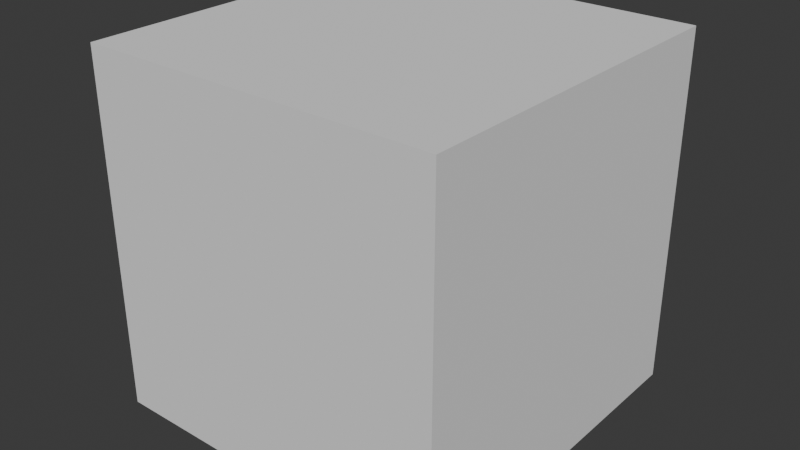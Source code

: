 # Source: color_block.blend  (saved by Blender 4.4.32; exported with 4.5.12 LTS)
import bpy
from mathutils import Matrix  # noqa: F401  (used for matrix-valued properties, if any)

bpy.ops.wm.read_factory_settings(use_empty=True)
scene = bpy.context.scene
scene.name = 'Scene'

# ---- world
world_world = bpy.data.worlds.new('World'); scene.world = world_world
world_world.use_nodes = True; world_world.node_tree.nodes.clear()
_N = world_world.node_tree.nodes; _L = world_world.node_tree.links
n0 = _N.new('ShaderNodeOutputWorld'); n0.name = 'World Output'; n0.location = (300, 300)
n1 = _N.new('ShaderNodeBackground'); n1.name = 'Background'; n1.location = (10, 300)
n1.inputs[0].default_value = (0.05088, 0.05088, 0.05088, 1.0)
_L.new(n1.outputs[0], n0.inputs[0])
n0.is_active_output = True
world_world.color = (0.05088, 0.05088, 0.05088)
world_world.sun_shadow_jitter_overblur = 0.0

# ---- meshes
me_cube = bpy.data.meshes.new('Cube')
me_cube.from_pydata([(-1.0, -1.0, -1.0), (-1.0, -1.0, 1.0), (-1.0, 1.0, -1.0), (-1.0, 1.0, 1.0), (1.0, -1.0, -1.0), (1.0, -1.0, 1.0), (1.0, 1.0, -1.0), (1.0, 1.0, 1.0)], [], [(0, 1, 3, 2), (2, 3, 7, 6), (6, 7, 5, 4), (4, 5, 1, 0), (2, 6, 4, 0), (7, 3, 1, 5)])
_uv = me_cube.uv_layers.new(name='UVMap')
_uv.uv.foreach_set('vector', [0.375, 0.0, 0.625, 0.0, 0.625, 0.25, 0.375, 0.25, 0.375, 0.25, 0.625, 0.25, 0.625, 0.5, 0.375, 0.5, 0.375, 0.5, 0.625, 0.5, 0.625, 0.75, 0.375, 0.75, 0.375, 0.75, 0.625, 0.75, 0.625, 1.0, 0.375, 1.0, 0.125, 0.5, 0.375, 0.5, 0.375, 0.75, 0.125, 0.75, 0.625, 0.5, 0.875, 0.5, 0.875, 0.75, 0.625, 0.75])
me_cube.update()

# ---- objects
ob_cube = bpy.data.objects.new('Cube', me_cube)

# ---- transforms, parenting, visibility, modifiers, constraints
ob_cube.location = (0.0, 0.0, 0.0)

# ---- collection membership
scene.collection.objects.link(ob_cube)

# ---- scene / render settings (as saved in the file)
scene.frame_start = 1; scene.frame_end = 250; scene.frame_set(1)
scene.render.engine = 'BLENDER_EEVEE_NEXT'
bpy.context.view_layer.update()

# ---- added for rendering (the .blend has no active camera and no usable light): camera, sun
cam_auto = bpy.data.cameras.new('AutoCamera')
cam_auto.lens = 50.0
cam_auto.sensor_width = 36.0
cam_auto.clip_end = 1000.0
ob_auto_camera = bpy.data.objects.new('AutoCamera', cam_auto)
scene.collection.objects.link(ob_auto_camera)
ob_auto_camera.location = (3.20507, -3.84609, 2.56406)
ob_auto_camera.rotation_euler = (1.09748, -7.21219e-08, 0.694738)
scene.camera = ob_auto_camera
light_auto_sun = bpy.data.lights.new('AutoSun', 'SUN')
light_auto_sun.energy = 3.0
light_auto_sun.angle = 0.0523599
ob_auto_sun = bpy.data.objects.new('AutoSun', light_auto_sun)
scene.collection.objects.link(ob_auto_sun)
ob_auto_sun.rotation_euler = (0.872665, 0.174533, 0.523599)
bpy.context.view_layer.update()

